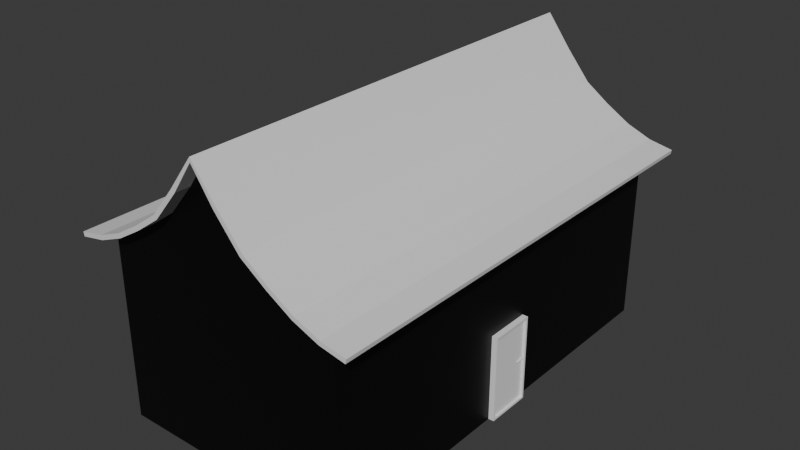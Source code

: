 # Source: house.blend  (saved by Blender 4.1.24; exported with 4.5.12 LTS)
import bpy
from mathutils import Matrix  # noqa: F401  (used for matrix-valued properties, if any)

bpy.ops.wm.read_factory_settings(use_empty=True)
scene = bpy.context.scene
scene.name = 'Scene'

# ---- collections
col_collection = bpy.data.collections.new('Collection'); scene.collection.children.link(col_collection)

# ---- materials (node trees are filled in below, after node groups)
mat_material = bpy.data.materials.new('Material')
mat_material.alpha_threshold = 0.0
mat_material.use_transparent_shadow = False
mat_material.roughness = 0.5
mat_material.line_color = (0.0, 0.0, 0.0, 1.0)
mat_roof = bpy.data.materials.new('Roof')
mat_roof.use_transparent_shadow = False

# ---- material node trees
mat_material.use_nodes = True; mat_material.node_tree.nodes.clear()
_N = mat_material.node_tree.nodes; _L = mat_material.node_tree.links
n0 = _N.new('ShaderNodeOutputMaterial'); n0.name = 'Material Output'; n0.location = (395, 305)
n1 = _N.new('ShaderNodeBsdfPrincipled'); n1.name = 'Principled BSDF'; n1.location = (-121, 315)
n1.inputs[3].default_value = 1.45
n2 = _N.new('ShaderNodeVectorMath'); n2.name = 'Vector Math'; n2.location = (-449, 265)
n2.operation = 'MULTIPLY'
_L.new(n1.outputs[0], n0.inputs[0])
_L.new(n2.outputs[0], n1.inputs[0])
n0.is_active_output = True
mat_roof.use_nodes = True; mat_roof.node_tree.nodes.clear()
_N = mat_roof.node_tree.nodes; _L = mat_roof.node_tree.links
n0 = _N.new('ShaderNodeBsdfPrincipled'); n0.name = 'Principled BSDF'; n0.location = (10, 300)
n1 = _N.new('ShaderNodeOutputMaterial'); n1.name = 'Material Output'; n1.location = (300, 300)
_L.new(n0.outputs[0], n1.inputs[0])
n1.is_active_output = True

# ---- world
world_world = bpy.data.worlds.new('World'); scene.world = world_world
world_world.use_nodes = True; world_world.node_tree.nodes.clear()
_N = world_world.node_tree.nodes; _L = world_world.node_tree.links
n0 = _N.new('ShaderNodeOutputWorld'); n0.name = 'World Output'; n0.location = (300, 300)
n1 = _N.new('ShaderNodeBackground'); n1.name = 'Background'; n1.location = (10, 300)
n1.inputs[0].default_value = (0.05088, 0.05088, 0.05088, 1.0)
_L.new(n1.outputs[0], n0.inputs[0])
n0.is_active_output = True
world_world.color = (0.05088, 0.05088, 0.05088)
world_world.use_sun_shadow = False
world_world.sun_shadow_jitter_overblur = 0.0

# ---- meshes
me_cube = bpy.data.meshes.new('Cube')
me_cube.from_pydata([(1.0, 1.0, 1.806), (1.0, 1.0, -1.0), (1.0, -1.0, 1.806), (1.0, -1.0, -1.0), (0.8, -1.0, -1.0), (0.6, -1.0, -1.0), (0.4, -1.0, -1.0), (0.2, -1.0, -1.0), (0.0, 1.0, -1.0), (0.0, -1.0, 3.371), (0.0, -1.0, -1.0), (0.0, 1.0, 3.371), (0.2, 1.0, 2.926), (0.4, 1.0, 2.474), (0.6, 1.0, 2.218), (0.8, 1.0, 1.992), (0.8, 1.0, -1.0), (0.6, 1.0, -1.0), (0.4, 1.0, -1.0), (0.2, 1.0, -1.0), (0.8, -1.0, 1.992), (0.6, -1.0, 2.218), (0.4, -1.0, 2.474), (0.2, -1.0, 2.926)], [], [(3, 2, 20, 4), (13, 12, 23, 22), (14, 13, 22, 21), (16, 1, 3, 4), (1, 0, 2, 3), (16, 15, 0, 1), (15, 14, 21, 20), (0, 15, 20, 2), (7, 23, 9, 10), (12, 11, 9, 23), (4, 20, 21, 5), (5, 21, 22, 6), (6, 22, 23, 7), (8, 11, 12, 19), (19, 12, 13, 18), (18, 13, 14, 17), (17, 14, 15, 16), (8, 19, 7, 10), (19, 18, 6, 7), (18, 17, 5, 6), (17, 16, 4, 5)])
_uv = me_cube.uv_layers.new(name='UVMap')
_uv.uv.foreach_set('vector', [0.375, 0.75, 0.625, 0.75, 0.625, 0.775, 0.375, 0.775, 0.7, 0.5, 0.725, 0.5, 0.725, 0.75, 0.7, 0.75, 0.675, 0.5, 0.7, 0.5, 0.7, 0.75, 0.675, 0.75, 0.35, 0.5, 0.375, 0.5, 0.375, 0.75, 0.35, 0.75, 0.375, 0.5, 0.625, 0.5, 0.625, 0.75, 0.375, 0.75, 0.375, 0.475, 0.625, 0.475, 0.625, 0.5, 0.375, 0.5, 0.65, 0.5, 0.675, 0.5, 0.675, 0.75, 0.65, 0.75, 0.625, 0.5, 0.65, 0.5, 0.65, 0.75, 0.625, 0.75, 0.375, 0.85, 0.625, 0.85, 0.625, 0.875, 0.375, 0.875, 0.725, 0.5, 0.75, 0.5, 0.75, 0.75, 0.725, 0.75, 0.375, 0.775, 0.625, 0.775, 0.625, 0.8, 0.375, 0.8, 0.375, 0.8, 0.625, 0.8, 0.625, 0.825, 0.375, 0.825, 0.375, 0.825, 0.625, 0.825, 0.625, 0.85, 0.375, 0.85, 0.375, 0.375, 0.625, 0.375, 0.625, 0.4, 0.375, 0.4, 0.375, 0.4, 0.625, 0.4, 0.625, 0.425, 0.375, 0.425, 0.375, 0.425, 0.625, 0.425, 0.625, 0.45, 0.375, 0.45, 0.375, 0.45, 0.625, 0.45, 0.625, 0.475, 0.375, 0.475, 0.25, 0.5, 0.275, 0.5, 0.275, 0.75, 0.25, 0.75, 0.275, 0.5, 0.3, 0.5, 0.3, 0.75, 0.275, 0.75, 0.3, 0.5, 0.325, 0.5, 0.325, 0.75, 0.3, 0.75, 0.325, 0.5, 0.35, 0.5, 0.35, 0.75, 0.325, 0.75])
me_cube.materials.append(mat_material)
me_cube.use_mirror_vertex_groups = False
me_cube.update()
me_cube_001 = bpy.data.meshes.new('Cube.001')
me_cube_001.from_pydata([(-0.1159, -0.5307, -1.0), (-0.1159, -0.5307, 1.0), (-0.1159, 0.5307, -1.0), (-0.1159, 0.5307, 1.0), (0.1159, -0.4851, -0.9544), (0.1159, -0.4851, 0.9544), (0.1159, 0.4851, -0.9544), (0.1159, 0.4851, 0.9544), (0.1159, 0.5307, 1.0), (0.1159, 0.5307, -1.0), (0.1159, -0.5307, -1.0), (0.1159, -0.5307, 1.0), (0.05931, 0.4851, 0.9544), (0.05931, 0.4851, -0.9544), (0.05931, -0.4851, -0.9544), (0.05931, -0.4851, 0.9544)], [], [(0, 1, 3, 2), (2, 3, 8, 9), (7, 5, 15, 12), (10, 11, 1, 0), (2, 9, 10, 0), (8, 3, 1, 11), (7, 6, 9, 8), (6, 4, 10, 9), (5, 7, 8, 11), (4, 5, 11, 10), (13, 12, 15, 14), (6, 7, 12, 13), (5, 4, 14, 15), (4, 6, 13, 14)])
_uv = me_cube_001.uv_layers.new(name='UVMap')
_uv.uv.foreach_set('vector', [0.375, 0.0, 0.625, 0.0, 0.625, 0.25, 0.375, 0.25, 0.375, 0.25, 0.625, 0.25, 0.625, 0.5, 0.375, 0.5, 0.6193, 0.5107, 0.6193, 0.7393, 0.6193, 0.7393, 0.6193, 0.5107, 0.375, 0.75, 0.625, 0.75, 0.625, 1.0, 0.375, 1.0, 0.125, 0.5, 0.375, 0.5, 0.375, 0.75, 0.125, 0.75, 0.625, 0.5, 0.875, 0.5, 0.875, 0.75, 0.625, 0.75, 0.6193, 0.5107, 0.3807, 0.5107, 0.375, 0.5, 0.625, 0.5, 0.3807, 0.5107, 0.3807, 0.7393, 0.375, 0.75, 0.375, 0.5, 0.6193, 0.7393, 0.6193, 0.5107, 0.625, 0.5, 0.625, 0.75, 0.3807, 0.7393, 0.6193, 0.7393, 0.625, 0.75, 0.375, 0.75, 0.3807, 0.5107, 0.6193, 0.5107, 0.6193, 0.7393, 0.3807, 0.7393, 0.3807, 0.5107, 0.6193, 0.5107, 0.6193, 0.5107, 0.3807, 0.5107, 0.6193, 0.7393, 0.3807, 0.7393, 0.3807, 0.7393, 0.6193, 0.7393, 0.3807, 0.7393, 0.3807, 0.5107, 0.3807, 0.5107, 0.3807, 0.7393])
me_cube_001.update()
me_cube_002 = bpy.data.meshes.new('Cube.002')
me_cube_002.from_pydata([(-0.3104, 2.202, -0.4523), (-0.3104, 2.202, 0.387), (-0.3104, 3.949, -0.4523), (-0.3104, 3.949, 0.387), (0.604, 2.202, -0.4523), (0.604, 2.202, 0.387), (0.604, 3.949, -0.4523), (0.604, 3.949, 0.387), (-0.3771, 2.074, -0.03264), (-0.3771, 4.076, -0.03264), (0.6707, 4.076, -0.03264), (0.1468, 4.076, -0.5136), (0.1468, 4.076, 0.4483), (0.1468, 2.074, -0.5136), (0.1468, 2.074, 0.4483), (0.1468, 1.786, -0.03264), (0.1468, 4.364, -0.03264), (-0.3771, 3.075, -0.5136), (-0.3771, 3.075, 0.4483), (0.6707, 3.075, -0.5136), (0.7339, 2.949, 0.319), (0.8213, 3.075, -0.03264), (-0.5277, 3.075, -0.03264), (0.1468, 3.075, 0.5865), (0.1468, 3.075, -0.6518), (1.045, -0.5249, 0.2262), (0.9046, -1.397, 0.3027), (0.9713, -1.524, -0.117), (0.9046, -1.397, -0.5367), (0.4474, -1.524, -0.5979), (1.122, -0.5231, -0.117), (0.4474, -1.524, 0.3639), (0.4474, -1.812, -0.117), (0.9713, -0.5231, -0.5979)], [], [(22, 18, 3, 9), (16, 12, 7, 10), (19, 21, 30, 33), (15, 14, 1, 8), (24, 19, 4, 13), (23, 18, 1, 14), (13, 15, 8, 0), (5, 14, 31, 26), (11, 16, 10, 6), (17, 22, 9, 2), (2, 9, 16, 11), (4, 19, 33, 28), (20, 23, 14, 5), (17, 24, 13, 0), (15, 13, 29, 32), (9, 3, 12, 16), (2, 11, 24, 17), (7, 12, 23, 20), (0, 8, 22, 17), (6, 10, 21, 19), (12, 3, 18, 23), (11, 6, 19, 24), (10, 7, 20, 21), (8, 1, 18, 22), (30, 25, 26, 27), (33, 30, 27, 28), (28, 27, 32, 29), (27, 26, 31, 32), (13, 4, 28, 29), (14, 15, 32, 31), (20, 5, 26, 25), (21, 20, 25, 30)])
_uv = me_cube_002.uv_layers.new(name='UVMap')
_uv.uv.foreach_set('vector', [0.5, 0.125, 0.625, 0.125, 0.625, 0.25, 0.5, 0.25, 0.5, 0.375, 0.625, 0.375, 0.625, 0.5, 0.5, 0.5, 0.375, 0.625, 0.5, 0.625, 0.5, 0.625, 0.375, 0.625, 0.5, 0.875, 0.625, 0.875, 0.625, 1.0, 0.5, 1.0, 0.25, 0.625, 0.375, 0.625, 0.375, 0.75, 0.25, 0.75, 0.75, 0.625, 0.875, 0.625, 0.875, 0.75, 0.75, 0.75, 0.375, 0.875, 0.5, 0.875, 0.5, 1.0, 0.375, 1.0, 0.625, 0.75, 0.75, 0.75, 0.75, 0.75, 0.625, 0.75, 0.375, 0.375, 0.5, 0.375, 0.5, 0.5, 0.375, 0.5, 0.375, 0.125, 0.5, 0.125, 0.5, 0.25, 0.375, 0.25, 0.375, 0.25, 0.5, 0.25, 0.5, 0.375, 0.375, 0.375, 0.375, 0.75, 0.375, 0.625, 0.375, 0.625, 0.375, 0.75, 0.625, 0.625, 0.75, 0.625, 0.75, 0.75, 0.625, 0.75, 0.125, 0.625, 0.25, 0.625, 0.25, 0.75, 0.125, 0.75, 0.5, 0.875, 0.375, 0.875, 0.375, 0.875, 0.5, 0.875, 0.5, 0.25, 0.625, 0.25, 0.625, 0.375, 0.5, 0.375, 0.125, 0.5, 0.25, 0.5, 0.25, 0.625, 0.125, 0.625, 0.625, 0.5, 0.75, 0.5, 0.75, 0.625, 0.625, 0.625, 0.375, 0.0, 0.5, 0.0, 0.5, 0.125, 0.375, 0.125, 0.375, 0.5, 0.5, 0.5, 0.5, 0.625, 0.375, 0.625, 0.75, 0.5, 0.875, 0.5, 0.875, 0.625, 0.75, 0.625, 0.25, 0.5, 0.375, 0.5, 0.375, 0.625, 0.25, 0.625, 0.5, 0.5, 0.625, 0.5, 0.625, 0.625, 0.5, 0.625, 0.5, 0.0, 0.625, 0.0, 0.625, 0.125, 0.5, 0.125, 0.5, 0.625, 0.625, 0.625, 0.625, 0.75, 0.5, 0.75, 0.375, 0.625, 0.5, 0.625, 0.5, 0.75, 0.375, 0.75, 0.375, 0.75, 0.5, 0.75, 0.5, 0.875, 0.375, 0.875, 0.5, 0.75, 0.625, 0.75, 0.625, 0.875, 0.5, 0.875, 0.25, 0.75, 0.375, 0.75, 0.375, 0.75, 0.25, 0.75, 0.625, 0.875, 0.5, 0.875, 0.5, 0.875, 0.625, 0.875, 0.625, 0.625, 0.625, 0.75, 0.625, 0.75, 0.625, 0.625, 0.5, 0.625, 0.625, 0.625, 0.625, 0.625, 0.5, 0.625])
me_cube_002.update()
me_cube_003 = bpy.data.meshes.new('Cube.003')
me_cube_003.from_pydata([(0.5583, 5.236, 3.203), (-0.002297, 5.236, 3.312), (0.5583, -5.443, 3.203), (-0.002297, -5.443, 3.312), (-0.5629, -5.443, 3.538), (-1.123, -5.443, 3.877), (-0.5629, 5.236, 3.538), (-1.123, 5.236, 3.877), (-1.684, 5.236, 4.273), (-2.245, 5.236, 4.947), (-1.684, -5.443, 4.273), (-2.245, -5.443, 4.947), (-2.805, -5.443, 5.688), (-2.805, 5.236, 5.688)], [], [(1, 3, 2, 0), (6, 4, 3, 1), (7, 5, 4, 6), (8, 10, 5, 7), (9, 11, 10, 8), (13, 12, 11, 9)])
_uv = me_cube_003.uv_layers.new(name='UVMap')
_uv.uv.foreach_set('vector', [0.9167, 0.0, 0.9167, 1.0, 1.0, 1.0, 1.0, 0.0, 0.8333, 0.0, 0.8333, 1.0, 0.9167, 1.0, 0.9167, 0.0, 0.75, 0.0, 0.75, 1.0, 0.8333, 1.0, 0.8333, 0.0, 0.6667, 0.0, 0.6667, 1.0, 0.75, 1.0, 0.75, 0.0, 0.5833, 0.0, 0.5833, 1.0, 0.6667, 1.0, 0.6667, 0.0, 0.5, 0.0, 0.5, 1.0, 0.5833, 1.0, 0.5833, 0.0])
me_cube_003.materials.append(mat_roof)
me_cube_003.update()

# ---- objects
ob_cube = bpy.data.objects.new('Cube', me_cube)
ob_door = bpy.data.objects.new('Door', me_cube_001)
ob_handle = bpy.data.objects.new('Handle', me_cube_002)
ob_walls = bpy.data.objects.new('Walls', me_cube_003)

# ---- transforms, parenting, visibility, modifiers, constraints
ob_cube.location = (0.0, 0.0, 1.492)
ob_cube.scale = (2.79, 5.0, 1.5)
ob_cube.lock_rotations_4d = False
ob_cube.empty_display_type = 'ARROWS'
ob_cube.lineart.crease_threshold = 0.0
_m = ob_cube.modifiers.new('Mirror', 'MIRROR')
ob_door.location = (2.805, 0.0, 0.9946)
_m = ob_door.modifiers.new('Mirror', 'MIRROR')
_m.use_axis = (False, False, False)
_m.mirror_object = ob_cube
ob_handle.parent = ob_door
ob_handle.matrix_parent_inverse = Matrix(((1.0, -0.0, 0.0, -2.805), (-0.0, 1.0, -0.0, 0.0), (0.0, -0.0, 1.0, 0.4976), (-0.0, 0.0, -0.0, 1.0)))
ob_handle.location = (2.869, 0.3213, -0.4872)
ob_handle.scale = (0.03243, 0.03243, 0.03243)
ob_walls.location = (2.805, 0.08978, 0.9946)
_m = ob_walls.modifiers.new('Mirror', 'MIRROR')
_m.mirror_object = ob_cube
_m = ob_walls.modifiers.new('Solidify', 'SOLIDIFY')
_m.thickness = 0.1

# ---- collection membership
col_collection.objects.link(ob_cube)
col_collection.objects.link(ob_door)
col_collection.objects.link(ob_handle)
col_collection.objects.link(ob_walls)

# ---- scene / render settings (as saved in the file)
scene.frame_start = 1; scene.frame_end = 250; scene.frame_set(90)
scene.render.engine = 'BLENDER_EEVEE_NEXT'
scene.cycles.sampling_pattern = 'TABULATED_SOBOL'
scene.eevee.ray_tracing_options.trace_max_roughness = 0.0
bpy.context.view_layer.update()

# ---- added for rendering (the .blend has no active camera and no usable light): camera, sun
cam_auto = bpy.data.cameras.new('AutoCamera')
cam_auto.lens = 50.0
cam_auto.sensor_width = 36.0
cam_auto.clip_end = 1000.0
ob_auto_camera = bpy.data.objects.new('AutoCamera', cam_auto)
scene.collection.objects.link(ob_auto_camera)
ob_auto_camera.location = (13.2164, -15.8734, 13.9103)
ob_auto_camera.rotation_euler = (1.09748, -7.21219e-08, 0.694738)
scene.camera = ob_auto_camera
light_auto_sun = bpy.data.lights.new('AutoSun', 'SUN')
light_auto_sun.energy = 3.0
light_auto_sun.angle = 0.0523599
ob_auto_sun = bpy.data.objects.new('AutoSun', light_auto_sun)
scene.collection.objects.link(ob_auto_sun)
ob_auto_sun.rotation_euler = (0.872665, 0.174533, 0.523599)
bpy.context.view_layer.update()
